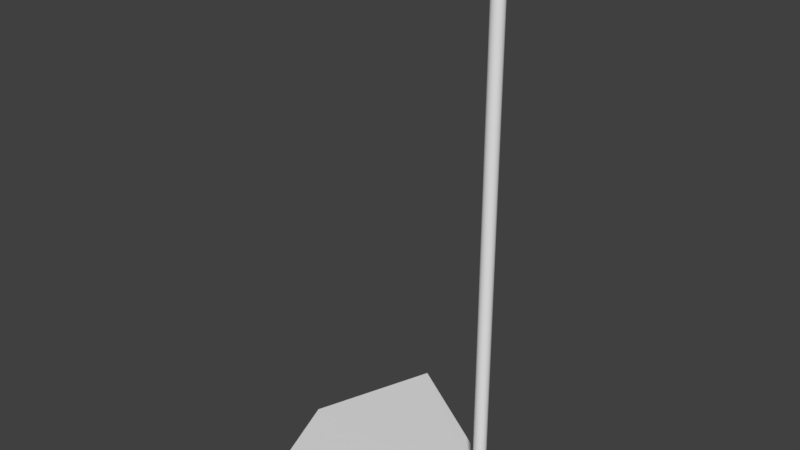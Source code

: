 # Source: Desk_lamp.blend  (saved by Blender 2.79.0; exported with 4.5.12 LTS)
import bpy
from mathutils import Matrix  # noqa: F401  (used for matrix-valued properties, if any)

bpy.ops.wm.read_factory_settings(use_empty=True)
scene = bpy.context.scene
scene.name = 'Scene'

# ---- collections
col_collection_1 = bpy.data.collections.new('Collection 1'); scene.collection.children.link(col_collection_1)

# ---- world
world_world = bpy.data.worlds.new('World'); scene.world = world_world
world_world.color = (0.05088, 0.05088, 0.05088)
world_world.use_sun_shadow = False
world_world.sun_shadow_jitter_overblur = 0.0
world_world.cycles.sampling_method = 'MANUAL'

# ---- meshes
me_cylinder = bpy.data.meshes.new('Cylinder')
me_cylinder.from_pydata([(0.0, 1.0, 1.0), (0.1951, 0.9808, 1.0), (0.3827, 0.9239, 1.0), (0.5556, 0.8315, 1.0), (0.7071, 0.7071, 1.0), (0.8315, 0.5556, 1.0), (0.9239, 0.3827, 1.0), (0.9808, 0.1951, 1.0), (1.0, 7.55e-08, 1.0), (0.9808, -0.1951, 1.0), (0.9239, -0.3827, 1.0), (0.8315, -0.5556, 1.0), (0.7071, -0.7071, 1.0), (0.5556, -0.8315, 1.0), (0.3827, -0.9239, 1.0), (0.1951, -0.9808, 1.0), (-3.258e-07, -1.0, 1.0), (-0.1951, -0.9808, 1.0), (-0.3827, -0.9239, 1.0), (-0.5556, -0.8315, 1.0), (-0.7071, -0.7071, 1.0), (-0.8315, -0.5556, 1.0), (0.7071, 0.7071, -0.9218), (-0.9239, -0.3827, 1.0), (0.5556, 0.8315, -0.9218), (-0.9808, -0.1951, 1.0), (0.3827, 0.9239, -0.9218), (-1.0, 9.656e-07, 1.0), (0.1951, 0.9808, -0.9218), (-0.9808, 0.1951, 1.0), (0.0, 1.0, -0.9218), (-0.9239, 0.3827, 1.0), (-0.8315, 0.5556, 1.0), (-0.7071, 0.7071, 1.0), (-0.5556, 0.8315, 1.0), (-0.3827, 0.9239, 1.0), (-0.1951, 0.9808, 1.0), (0.0, 1.0, -0.9441), (0.1951, 0.9808, -0.9441), (0.3827, 0.9239, -0.9441), (0.5556, 0.8315, -0.9441), (0.7071, 0.7071, -0.9441), (0.8315, 0.5556, -0.9441), (0.9239, 0.3827, -0.9441), (0.9808, 0.1951, -0.9441), (1.0, 7.55e-08, -0.9441), (0.9808, -0.1951, -0.9441), (0.9239, -0.3827, -0.9441), (0.8315, -0.5556, -0.9441), (0.7071, -0.7071, -0.9441), (0.5556, -0.8315, -0.9441), (0.3827, -0.9239, -0.9441), (0.1951, -0.9808, -0.9441), (-3.258e-07, -1.0, -0.9441), (-0.1951, -0.9808, -0.9441), (-0.3827, -0.9239, -0.9441), (-0.5556, -0.8315, -0.9441), (-0.7071, -0.7071, -0.9441), (-0.8315, -0.5556, -0.9441), (-0.9239, -0.3827, -0.9441), (-0.9808, -0.1951, -0.9441), (-1.0, 9.656e-07, -0.9441), (-0.9808, 0.1951, -0.9441), (-0.9239, 0.3827, -0.9441), (-0.8315, 0.5556, -0.9441), (-0.7071, 0.7071, -0.9441), (-0.5556, 0.8315, -0.9441), (-0.3827, 0.9239, -0.9441), (-0.1951, 0.9808, -0.9441), (0.8315, 0.5556, -0.9218), (0.9239, 0.3827, -0.9218), (0.9808, 0.1951, -0.9218), (1.0, 7.55e-08, -0.9218), (0.9808, -0.1951, -0.9218), (0.9239, -0.3827, -0.9218), (0.8315, -0.5556, -0.9218), (0.7071, -0.7071, -0.9218), (0.5556, -0.8315, -0.9218), (0.3827, -0.9239, -0.9218), (0.1951, -0.9808, -0.9218), (-3.258e-07, -1.0, -0.9218), (-0.1951, -0.9808, -0.9218), (-0.3827, -0.9239, -0.9218), (-0.5556, -0.8315, -0.9218), (-0.7071, -0.7071, -0.9218), (-0.8315, -0.5556, -0.9218), (-0.9239, -0.3827, -0.9218), (-0.9808, -0.1951, -0.9218), (-1.0, 9.656e-07, -0.9218), (-0.9808, 0.1951, -0.9218), (-0.9239, 0.3827, -0.9218), (-0.8315, 0.5556, -0.9218), (-0.7071, 0.7071, -0.9218), (-0.5556, 0.8315, -0.9218), (-0.3827, 0.9239, -0.9218), (-0.1951, 0.9808, -0.9218), (2.51, 2.494, -0.9483), (2.51, -2.494, -0.9483), (-25.66, -19.96, -0.9483), (-25.66, 19.96, -0.9483), (-33.08, -0.007202, -0.9483)], [], [(30, 0, 1, 28), (28, 1, 2, 26), (26, 2, 3, 24), (24, 3, 4, 22), (22, 4, 5, 69), (69, 5, 6, 70), (70, 6, 7, 71), (71, 7, 8, 72), (72, 8, 9, 73), (73, 9, 10, 74), (74, 10, 11, 75), (75, 11, 12, 76), (76, 12, 13, 77), (77, 13, 14, 78), (78, 14, 15, 79), (79, 15, 16, 80), (80, 16, 17, 81), (81, 17, 18, 82), (82, 18, 19, 83), (83, 19, 20, 84), (84, 20, 21, 85), (85, 21, 23, 86), (86, 23, 25, 87), (87, 25, 27, 88), (88, 27, 29, 89), (89, 29, 31, 90), (90, 31, 32, 91), (91, 32, 33, 92), (92, 33, 34, 93), (93, 34, 35, 94), (1, 0, 36, 35, 34, 33, 32, 31, 29, 27, 25, 23, 21, 20, 19, 18, 17, 16, 15, 14, 13, 12, 11, 10, 9, 8, 7, 6, 5, 4, 3, 2), (94, 35, 36, 95), (95, 36, 0, 30), (68, 95, 30, 37), (67, 94, 95, 68), (66, 93, 94, 67), (65, 92, 93, 66), (64, 91, 92, 65), (63, 90, 91, 64), (62, 89, 90, 63), (61, 88, 89, 62), (60, 87, 88, 61), (59, 86, 87, 60), (58, 85, 86, 59), (57, 84, 85, 58), (56, 83, 84, 57), (55, 82, 83, 56), (54, 81, 82, 55), (53, 80, 81, 54), (52, 79, 80, 53), (51, 78, 79, 52), (50, 77, 78, 51), (49, 76, 77, 50), (48, 75, 76, 49), (47, 74, 75, 48), (46, 73, 74, 47), (45, 72, 73, 46), (44, 71, 72, 45), (43, 70, 71, 44), (42, 69, 70, 43), (41, 22, 69, 42), (40, 24, 22, 41), (39, 26, 24, 40), (38, 28, 26, 39), (37, 30, 28, 38), (49, 57, 98, 97), (64, 65, 57, 58, 59, 60, 61, 62, 63), (56, 57, 49, 50, 51, 52, 53, 54, 55), (48, 49, 41, 42, 43, 44, 45, 46, 47), (68, 37, 38, 39, 40, 41, 65, 66, 67), (97, 98, 100, 99, 96), (41, 49, 97, 96), (57, 65, 99, 100, 98), (65, 41, 96, 99)])
me_cylinder.use_remesh_preserve_volume = False
me_cylinder.use_remesh_preserve_attributes = False
me_cylinder.use_mirror_vertex_groups = False
me_cylinder.update()

# ---- objects
ob_cylinder = bpy.data.objects.new('Cylinder', me_cylinder)

# ---- transforms, parenting, visibility, modifiers, constraints
ob_cylinder.location = (0.0, 0.0, 0.0)
ob_cylinder.scale = (0.4, 0.4, 16.65)
ob_cylinder.lineart.crease_threshold = 0.0

# ---- collection membership
col_collection_1.objects.link(ob_cylinder)

# ---- scene / render settings (as saved in the file)
scene.frame_start = 1; scene.frame_end = 250; scene.frame_set(1)
scene.render.engine = 'BLENDER_EEVEE_NEXT'
scene.render.resolution_percentage = 50
scene.render.dither_intensity = 0.0
scene.cycles.use_denoising = False
scene.cycles.samples = 128
scene.cycles.sampling_pattern = 'TABULATED_SOBOL'
scene.cycles.use_adaptive_sampling = False
scene.cycles.use_light_tree = False
scene.cycles.blur_glossy = 0.0
scene.cycles.sample_clamp_indirect = 0.0
scene.view_settings.view_transform = 'Standard'
bpy.context.view_layer.update()

# ---- added for rendering (the .blend has no active camera and no usable light): camera, sun
cam_auto = bpy.data.cameras.new('AutoCamera')
cam_auto.lens = 50.0
cam_auto.sensor_width = 36.0
cam_auto.clip_end = 1000.0
ob_auto_camera = bpy.data.objects.new('AutoCamera', cam_auto)
scene.collection.objects.link(ob_auto_camera)
ob_auto_camera.location = (29.8382, -43.1419, 29.1921)
ob_auto_camera.rotation_euler = (1.09748, -7.21219e-08, 0.694738)
scene.camera = ob_auto_camera
light_auto_sun = bpy.data.lights.new('AutoSun', 'SUN')
light_auto_sun.energy = 3.0
light_auto_sun.angle = 0.0523599
ob_auto_sun = bpy.data.objects.new('AutoSun', light_auto_sun)
scene.collection.objects.link(ob_auto_sun)
ob_auto_sun.rotation_euler = (0.872665, 0.174533, 0.523599)
bpy.context.view_layer.update()
